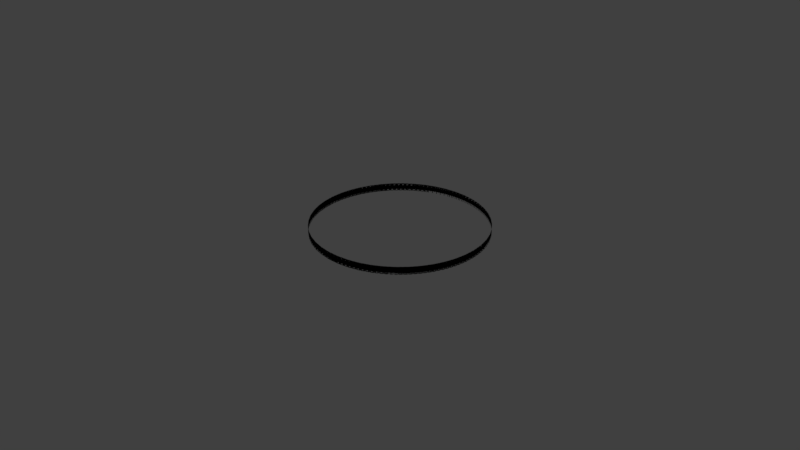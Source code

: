 # Source: bald_eagle.blend  (saved by Blender 2.79.0; exported with 4.5.12 LTS)
import bpy
from mathutils import Matrix  # noqa: F401  (used for matrix-valued properties, if any)

bpy.ops.wm.read_factory_settings(use_empty=True)
scene = bpy.context.scene
scene.name = 'Scene'

# ---- collections
col_collection_1 = bpy.data.collections.new('Collection 1'); scene.collection.children.link(col_collection_1)

# ---- materials (node trees are filled in below, after node groups)
mat_black_font_colour = bpy.data.materials.new('Black_font_colour')
mat_black_font_colour.alpha_threshold = 0.0
mat_black_font_colour.use_transparent_shadow = False
mat_black_font_colour.diffuse_color = (0.0, 0.0, 0.0, 1.0)
mat_black_font_colour.roughness = 0.5

# ---- material node trees

# ---- world
world_world = bpy.data.worlds.new('World'); scene.world = world_world
world_world.color = (0.05088, 0.05088, 0.05088)
world_world.use_sun_shadow = False
world_world.sun_shadow_jitter_overblur = 0.0
world_world.cycles.sampling_method = 'MANUAL'

# ---- curves / text
cu_beziercircle = bpy.data.curves.new('BezierCircle', 'CURVE')
cu_beziercircle.dimensions = '3D'
_sp = cu_beziercircle.splines.new('BEZIER'); _sp.bezier_points.add(3)
_sp.bezier_points.foreach_set('co', [-1.0, 0.0, 0.0, 0.0, 1.0, 0.0, 1.0, 0.0, 0.0, 0.0, -1.0, 0.0])
_sp.bezier_points.foreach_set('handle_left', [-1.0, -0.5521, 0.0, -0.5521, 1.0, 0.0, 1.0, 0.5521, 0.0, 0.5521, -1.0, 0.0])
_sp.bezier_points.foreach_set('handle_right', [-1.0, 0.5521, 0.0, 0.5521, 1.0, 0.0, 1.0, -0.5521, 0.0, -0.5521, -1.0, 0.0])
for _p, _l, _r in zip(_sp.bezier_points, ['AUTO', 'AUTO', 'AUTO', 'AUTO'], ['AUTO', 'AUTO', 'AUTO', 'AUTO']): _p.handle_left_type = _l; _p.handle_right_type = _r
_sp.order_u = 0
_sp.order_v = 0
_sp.use_cyclic_u = True
cu_beziercircle.use_path = True
cu_beziercircle.use_path_clamp = True
cu_beziercircle.bevel_resolution = 0
cu_beziercircle.fill_mode = 'HALF'
txt_text_022 = bpy.data.curves.new('Text.022', 'FONT')
txt_text_022.dimensions = '2D'
txt_text_022.body = 'The bald eagle is a bird of prey found in North America. A sea eagle, it has two known subspecies and forms a species pair with the white-tailed eagle (Haliaeetus albicilla). Its range includes most of Canada and Alaska, all of the contiguous United States, and northern Mexico. It is found near large bodies of open water with an abundant food supply and old-growth trees for nesting.'
txt_text_022.materials.append(mat_black_font_colour)
txt_text_022.use_path_clamp = True
txt_text_022.bevel_resolution = 0
txt_text_022.align_y = 'CENTER'
txt_text_022.size = 0.1
txt_text_021 = bpy.data.curves.new('Text.021', 'FONT')
txt_text_021.dimensions = '2D'
txt_text_021.body = 'The bald eagle is a bird of prey found in North America. A sea eagle, it has two known subspecies and forms a species pair with the white-tailed eagle (Haliaeetus albicilla). Its range includes most of Canada and Alaska, all of the contiguous United States, and northern Mexico. It is found near large bodies of open water with an abundant food supply and old-growth trees for nesting.'
txt_text_021.materials.append(mat_black_font_colour)
txt_text_021.use_path_clamp = True
txt_text_021.bevel_resolution = 0
txt_text_021.align_y = 'CENTER'
txt_text_021.size = 0.1
txt_text_020 = bpy.data.curves.new('Text.020', 'FONT')
txt_text_020.dimensions = '2D'
txt_text_020.body = 'The bald eagle is a bird of prey found in North America. A sea eagle, it has two known subspecies and forms a species pair with the white-tailed eagle (Haliaeetus albicilla). Its range includes most of Canada and Alaska, all of the contiguous United States, and northern Mexico. It is found near large bodies of open water with an abundant food supply and old-growth trees for nesting.'
txt_text_020.materials.append(mat_black_font_colour)
txt_text_020.use_path_clamp = True
txt_text_020.bevel_resolution = 0
txt_text_020.align_y = 'CENTER'
txt_text_020.size = 0.1
txt_text_019 = bpy.data.curves.new('Text.019', 'FONT')
txt_text_019.dimensions = '2D'
txt_text_019.body = 'The bald eagle is a bird of prey found in North America. A sea eagle, it has two known subspecies and forms a species pair with the white-tailed eagle (Haliaeetus albicilla). Its range includes most of Canada and Alaska, all of the contiguous United States, and northern Mexico. It is found near large bodies of open water with an abundant food supply and old-growth trees for nesting.'
txt_text_019.materials.append(mat_black_font_colour)
txt_text_019.use_path_clamp = True
txt_text_019.bevel_resolution = 0
txt_text_019.align_y = 'CENTER'
txt_text_019.size = 0.1
txt_text_018 = bpy.data.curves.new('Text.018', 'FONT')
txt_text_018.dimensions = '2D'
txt_text_018.body = 'The bald eagle is a bird of prey found in North America. A sea eagle, it has two known subspecies and forms a species pair with the white-tailed eagle (Haliaeetus albicilla). Its range includes most of Canada and Alaska, all of the contiguous United States, and northern Mexico. It is found near large bodies of open water with an abundant food supply and old-growth trees for nesting.'
txt_text_018.materials.append(mat_black_font_colour)
txt_text_018.use_path_clamp = True
txt_text_018.bevel_resolution = 0
txt_text_018.align_y = 'CENTER'
txt_text_018.size = 0.1
txt_text_017 = bpy.data.curves.new('Text.017', 'FONT')
txt_text_017.dimensions = '2D'
txt_text_017.body = 'The bald eagle is a bird of prey found in North America. A sea eagle, it has two known subspecies and forms a species pair with the white-tailed eagle (Haliaeetus albicilla). Its range includes most of Canada and Alaska, all of the contiguous United States, and northern Mexico. It is found near large bodies of open water with an abundant food supply and old-growth trees for nesting.'
txt_text_017.materials.append(mat_black_font_colour)
txt_text_017.use_path_clamp = True
txt_text_017.bevel_resolution = 0
txt_text_017.align_y = 'CENTER'
txt_text_017.size = 0.1
txt_text_016 = bpy.data.curves.new('Text.016', 'FONT')
txt_text_016.dimensions = '2D'
txt_text_016.body = 'The bald eagle is a bird of prey found in North America. A sea eagle, it has two known subspecies and forms a species pair with the white-tailed eagle (Haliaeetus albicilla). Its range includes most of Canada and Alaska, all of the contiguous United States, and northern Mexico. It is found near large bodies of open water with an abundant food supply and old-growth trees for nesting.'
txt_text_016.materials.append(mat_black_font_colour)
txt_text_016.use_path_clamp = True
txt_text_016.bevel_resolution = 0
txt_text_016.align_y = 'CENTER'
txt_text_016.size = 0.1
txt_text_015 = bpy.data.curves.new('Text.015', 'FONT')
txt_text_015.dimensions = '2D'
txt_text_015.body = 'The bald eagle is a bird of prey found in North America. A sea eagle, it has two known subspecies and forms a species pair with the white-tailed eagle (Haliaeetus albicilla). Its range includes most of Canada and Alaska, all of the contiguous United States, and northern Mexico. It is found near large bodies of open water with an abundant food supply and old-growth trees for nesting.'
txt_text_015.materials.append(mat_black_font_colour)
txt_text_015.use_path_clamp = True
txt_text_015.bevel_resolution = 0
txt_text_015.align_y = 'CENTER'
txt_text_015.size = 0.1
txt_text_014 = bpy.data.curves.new('Text.014', 'FONT')
txt_text_014.dimensions = '2D'
txt_text_014.body = 'The bald eagle is a bird of prey found in North America. A sea eagle, it has two known subspecies and forms a species pair with the white-tailed eagle (Haliaeetus albicilla). Its range includes most of Canada and Alaska, all of the contiguous United States, and northern Mexico. It is found near large bodies of open water with an abundant food supply and old-growth trees for nesting.'
txt_text_014.materials.append(mat_black_font_colour)
txt_text_014.use_path_clamp = True
txt_text_014.bevel_resolution = 0
txt_text_014.align_y = 'CENTER'
txt_text_014.size = 0.1
txt_text_013 = bpy.data.curves.new('Text.013', 'FONT')
txt_text_013.dimensions = '2D'
txt_text_013.body = 'The bald eagle is a bird of prey found in North America. A sea eagle, it has two known subspecies and forms a species pair with the white-tailed eagle (Haliaeetus albicilla). Its range includes most of Canada and Alaska, all of the contiguous United States, and northern Mexico. It is found near large bodies of open water with an abundant food supply and old-growth trees for nesting.'
txt_text_013.materials.append(mat_black_font_colour)
txt_text_013.use_path_clamp = True
txt_text_013.bevel_resolution = 0
txt_text_013.align_y = 'CENTER'
txt_text_013.size = 0.1
txt_text_012 = bpy.data.curves.new('Text.012', 'FONT')
txt_text_012.dimensions = '2D'
txt_text_012.body = 'The bald eagle is a bird of prey found in North America. A sea eagle, it has two known subspecies and forms a species pair with the white-tailed eagle (Haliaeetus albicilla). Its range includes most of Canada and Alaska, all of the contiguous United States, and northern Mexico. It is found near large bodies of open water with an abundant food supply and old-growth trees for nesting.'
txt_text_012.materials.append(mat_black_font_colour)
txt_text_012.use_path_clamp = True
txt_text_012.bevel_resolution = 0
txt_text_012.align_y = 'CENTER'
txt_text_012.size = 0.1
txt_text_011 = bpy.data.curves.new('Text.011', 'FONT')
txt_text_011.dimensions = '2D'
txt_text_011.body = 'The bald eagle is a bird of prey found in North America. A sea eagle, it has two known subspecies and forms a species pair with the white-tailed eagle (Haliaeetus albicilla). Its range includes most of Canada and Alaska, all of the contiguous United States, and northern Mexico. It is found near large bodies of open water with an abundant food supply and old-growth trees for nesting.'
txt_text_011.materials.append(mat_black_font_colour)
txt_text_011.use_path_clamp = True
txt_text_011.bevel_resolution = 0
txt_text_011.align_y = 'CENTER'
txt_text_011.size = 0.1
txt_text_010 = bpy.data.curves.new('Text.010', 'FONT')
txt_text_010.dimensions = '2D'
txt_text_010.body = 'The bald eagle is a bird of prey found in North America. A sea eagle, it has two known subspecies and forms a species pair with the white-tailed eagle (Haliaeetus albicilla). Its range includes most of Canada and Alaska, all of the contiguous United States, and northern Mexico. It is found near large bodies of open water with an abundant food supply and old-growth trees for nesting.'
txt_text_010.materials.append(mat_black_font_colour)
txt_text_010.use_path_clamp = True
txt_text_010.bevel_resolution = 0
txt_text_010.align_y = 'CENTER'
txt_text_010.size = 0.1
txt_text_009 = bpy.data.curves.new('Text.009', 'FONT')
txt_text_009.dimensions = '2D'
txt_text_009.body = 'The bald eagle is a bird of prey found in North America. A sea eagle, it has two known subspecies and forms a species pair with the white-tailed eagle (Haliaeetus albicilla). Its range includes most of Canada and Alaska, all of the contiguous United States, and northern Mexico. It is found near large bodies of open water with an abundant food supply and old-growth trees for nesting.'
txt_text_009.materials.append(mat_black_font_colour)
txt_text_009.use_path_clamp = True
txt_text_009.bevel_resolution = 0
txt_text_009.align_y = 'CENTER'
txt_text_009.size = 0.1
txt_text_008 = bpy.data.curves.new('Text.008', 'FONT')
txt_text_008.dimensions = '2D'
txt_text_008.body = 'The bald eagle is a bird of prey found in North America. A sea eagle, it has two known subspecies and forms a species pair with the white-tailed eagle (Haliaeetus albicilla). Its range includes most of Canada and Alaska, all of the contiguous United States, and northern Mexico. It is found near large bodies of open water with an abundant food supply and old-growth trees for nesting.'
txt_text_008.materials.append(mat_black_font_colour)
txt_text_008.use_path_clamp = True
txt_text_008.bevel_resolution = 0
txt_text_008.align_y = 'CENTER'
txt_text_008.size = 0.1
txt_text_007 = bpy.data.curves.new('Text.007', 'FONT')
txt_text_007.dimensions = '2D'
txt_text_007.body = 'The bald eagle is a bird of prey found in North America. A sea eagle, it has two known subspecies and forms a species pair with the white-tailed eagle (Haliaeetus albicilla). Its range includes most of Canada and Alaska, all of the contiguous United States, and northern Mexico. It is found near large bodies of open water with an abundant food supply and old-growth trees for nesting.'
txt_text_007.materials.append(mat_black_font_colour)
txt_text_007.use_path_clamp = True
txt_text_007.bevel_resolution = 0
txt_text_007.align_y = 'CENTER'
txt_text_007.size = 0.1
txt_text_006 = bpy.data.curves.new('Text.006', 'FONT')
txt_text_006.dimensions = '2D'
txt_text_006.body = 'The bald eagle is a bird of prey found in North America. A sea eagle, it has two known subspecies and forms a species pair with the white-tailed eagle (Haliaeetus albicilla). Its range includes most of Canada and Alaska, all of the contiguous United States, and northern Mexico. It is found near large bodies of open water with an abundant food supply and old-growth trees for nesting.'
txt_text_006.materials.append(mat_black_font_colour)
txt_text_006.use_path_clamp = True
txt_text_006.bevel_resolution = 0
txt_text_006.align_y = 'CENTER'
txt_text_006.size = 0.1
txt_text_005 = bpy.data.curves.new('Text.005', 'FONT')
txt_text_005.dimensions = '2D'
txt_text_005.body = 'The bald eagle is a bird of prey found in North America. A sea eagle, it has two known subspecies and forms a species pair with the white-tailed eagle (Haliaeetus albicilla). Its range includes most of Canada and Alaska, all of the contiguous United States, and northern Mexico. It is found near large bodies of open water with an abundant food supply and old-growth trees for nesting.'
txt_text_005.materials.append(mat_black_font_colour)
txt_text_005.use_path_clamp = True
txt_text_005.bevel_resolution = 0
txt_text_005.align_y = 'CENTER'
txt_text_005.size = 0.1
txt_text_004 = bpy.data.curves.new('Text.004', 'FONT')
txt_text_004.dimensions = '2D'
txt_text_004.body = 'The bald eagle is a bird of prey found in North America. A sea eagle, it has two known subspecies and forms a species pair with the white-tailed eagle (Haliaeetus albicilla). Its range includes most of Canada and Alaska, all of the contiguous United States, and northern Mexico. It is found near large bodies of open water with an abundant food supply and old-growth trees for nesting.'
txt_text_004.materials.append(mat_black_font_colour)
txt_text_004.use_path_clamp = True
txt_text_004.bevel_resolution = 0
txt_text_004.align_y = 'CENTER'
txt_text_004.size = 0.1
txt_text_003 = bpy.data.curves.new('Text.003', 'FONT')
txt_text_003.dimensions = '2D'
txt_text_003.body = 'The bald eagle is a bird of prey found in North America. A sea eagle, it has two known subspecies and forms a species pair with the white-tailed eagle (Haliaeetus albicilla). Its range includes most of Canada and Alaska, all of the contiguous United States, and northern Mexico. It is found near large bodies of open water with an abundant food supply and old-growth trees for nesting.'
txt_text_003.materials.append(mat_black_font_colour)
txt_text_003.use_path_clamp = True
txt_text_003.bevel_resolution = 0
txt_text_003.align_y = 'CENTER'
txt_text_003.size = 0.1
txt_text_002 = bpy.data.curves.new('Text.002', 'FONT')
txt_text_002.dimensions = '2D'
txt_text_002.body = 'The bald eagle is a bird of prey found in North America. A sea eagle, it has two known subspecies and forms a species pair with the white-tailed eagle (Haliaeetus albicilla). Its range includes most of Canada and Alaska, all of the contiguous United States, and northern Mexico. It is found near large bodies of open water with an abundant food supply and old-growth trees for nesting.'
txt_text_002.materials.append(mat_black_font_colour)
txt_text_002.use_path_clamp = True
txt_text_002.bevel_resolution = 0
txt_text_002.align_y = 'CENTER'
txt_text_002.size = 0.1
txt_text_001 = bpy.data.curves.new('Text.001', 'FONT')
txt_text_001.dimensions = '2D'
txt_text_001.body = 'The bald eagle is a bird of prey found in North America. A sea eagle, it has two known subspecies and forms a species pair with the white-tailed eagle (Haliaeetus albicilla). Its range includes most of Canada and Alaska, all of the contiguous United States, and northern Mexico. It is found near large bodies of open water with an abundant food supply and old-growth trees for nesting.'
txt_text_001.materials.append(mat_black_font_colour)
txt_text_001.use_path_clamp = True
txt_text_001.bevel_resolution = 0
txt_text_001.align_y = 'CENTER'
txt_text_001.size = 0.1
txt_text = bpy.data.curves.new('Text', 'FONT')
txt_text.dimensions = '2D'
txt_text.body = 'The bald eagle is a bird of prey found in North America. A sea eagle, it has two known subspecies and forms a species pair with the white-tailed eagle (Haliaeetus albicilla). Its range includes most of Canada and Alaska, all of the contiguous United States, and northern Mexico. It is found near large bodies of open water with an abundant food supply and old-growth trees for nesting.'
txt_text.materials.append(mat_black_font_colour)
txt_text.use_path_clamp = True
txt_text.bevel_resolution = 0
txt_text.align_y = 'CENTER'
txt_text.size = 0.1

# ---- objects
ob_circle_radius_1 = bpy.data.objects.new('Circle-radius-1', cu_beziercircle)
ob_text30 = bpy.data.objects.new('Text30', txt_text_022)
ob_text29 = bpy.data.objects.new('Text29', txt_text_021)
ob_text28 = bpy.data.objects.new('Text28', txt_text_020)
ob_text27 = bpy.data.objects.new('Text27', txt_text_019)
ob_text26 = bpy.data.objects.new('Text26', txt_text_018)
ob_text25 = bpy.data.objects.new('Text25', txt_text_017)
ob_text24 = bpy.data.objects.new('Text24', txt_text_016)
ob_text23 = bpy.data.objects.new('Text23', txt_text_015)
ob_text22 = bpy.data.objects.new('Text22', txt_text_014)
ob_text21 = bpy.data.objects.new('Text21', txt_text_013)
ob_text20 = bpy.data.objects.new('Text20', txt_text_012)
ob_text19 = bpy.data.objects.new('Text19', txt_text_011)
ob_text18 = bpy.data.objects.new('Text18', txt_text_010)
ob_text17 = bpy.data.objects.new('Text17', txt_text_009)
ob_text16 = bpy.data.objects.new('Text16', txt_text_008)
ob_text15 = bpy.data.objects.new('Text15', txt_text_007)
ob_text14 = bpy.data.objects.new('Text14', txt_text_006)
ob_text13 = bpy.data.objects.new('Text13', txt_text_005)
ob_text12 = bpy.data.objects.new('Text12', txt_text_004)
ob_text11 = bpy.data.objects.new('Text11', txt_text_003)
ob_text10 = bpy.data.objects.new('Text10', txt_text_002)
ob_text9 = bpy.data.objects.new('Text9', txt_text_001)
ob_text8 = bpy.data.objects.new('Text8', txt_text)

# ---- transforms, parenting, visibility, modifiers, constraints
ob_circle_radius_1.location = (0.0, 0.0, 0.0)
ob_circle_radius_1.lineart.crease_threshold = 0.0
ob_text30.parent = ob_circle_radius_1
ob_text30.location = (-1.5, 1.0, 0.0)
ob_text30.rotation_euler = (1.571, -0.0, 0.0)
ob_text30.lineart.crease_threshold = 0.0
_m = ob_text30.modifiers.new('Curve', 'CURVE')
_m.object = ob_circle_radius_1
ob_text29.parent = ob_circle_radius_1
ob_text29.location = (-1.45, 1.0, 0.0)
ob_text29.rotation_euler = (1.571, -0.0, 0.0)
ob_text29.lineart.crease_threshold = 0.0
_m = ob_text29.modifiers.new('Curve', 'CURVE')
_m.object = ob_circle_radius_1
ob_text28.parent = ob_circle_radius_1
ob_text28.location = (-1.4, 1.0, 0.0)
ob_text28.rotation_euler = (1.571, -0.0, 0.0)
ob_text28.lineart.crease_threshold = 0.0
_m = ob_text28.modifiers.new('Curve', 'CURVE')
_m.object = ob_circle_radius_1
ob_text27.parent = ob_circle_radius_1
ob_text27.location = (-1.35, 1.0, 0.0)
ob_text27.rotation_euler = (1.571, -0.0, 0.0)
ob_text27.lineart.crease_threshold = 0.0
_m = ob_text27.modifiers.new('Curve', 'CURVE')
_m.object = ob_circle_radius_1
ob_text26.parent = ob_circle_radius_1
ob_text26.location = (-1.3, 1.0, 0.0)
ob_text26.rotation_euler = (1.571, -0.0, 0.0)
ob_text26.lineart.crease_threshold = 0.0
_m = ob_text26.modifiers.new('Curve', 'CURVE')
_m.object = ob_circle_radius_1
ob_text25.parent = ob_circle_radius_1
ob_text25.location = (-1.25, 1.0, 0.0)
ob_text25.rotation_euler = (1.571, -0.0, 0.0)
ob_text25.lineart.crease_threshold = 0.0
_m = ob_text25.modifiers.new('Curve', 'CURVE')
_m.object = ob_circle_radius_1
ob_text24.parent = ob_circle_radius_1
ob_text24.location = (-1.2, 1.0, 0.0)
ob_text24.rotation_euler = (1.571, -0.0, 0.0)
ob_text24.lineart.crease_threshold = 0.0
_m = ob_text24.modifiers.new('Curve', 'CURVE')
_m.object = ob_circle_radius_1
ob_text23.parent = ob_circle_radius_1
ob_text23.location = (-1.15, 1.0, 0.0)
ob_text23.rotation_euler = (1.571, -0.0, 0.0)
ob_text23.lineart.crease_threshold = 0.0
_m = ob_text23.modifiers.new('Curve', 'CURVE')
_m.object = ob_circle_radius_1
ob_text22.parent = ob_circle_radius_1
ob_text22.location = (-1.1, 1.0, 0.0)
ob_text22.rotation_euler = (1.571, -0.0, 0.0)
ob_text22.lineart.crease_threshold = 0.0
_m = ob_text22.modifiers.new('Curve', 'CURVE')
_m.object = ob_circle_radius_1
ob_text21.parent = ob_circle_radius_1
ob_text21.location = (-1.05, 1.0, 0.0)
ob_text21.rotation_euler = (1.571, -0.0, 0.0)
ob_text21.lineart.crease_threshold = 0.0
_m = ob_text21.modifiers.new('Curve', 'CURVE')
_m.object = ob_circle_radius_1
ob_text20.parent = ob_circle_radius_1
ob_text20.location = (-1.0, 1.0, 0.0)
ob_text20.rotation_euler = (1.571, -0.0, 0.0)
ob_text20.lineart.crease_threshold = 0.0
_m = ob_text20.modifiers.new('Curve', 'CURVE')
_m.object = ob_circle_radius_1
ob_text19.parent = ob_circle_radius_1
ob_text19.location = (-0.95, 1.0, 0.0)
ob_text19.rotation_euler = (1.571, -0.0, 0.0)
ob_text19.lineart.crease_threshold = 0.0
_m = ob_text19.modifiers.new('Curve', 'CURVE')
_m.object = ob_circle_radius_1
ob_text18.parent = ob_circle_radius_1
ob_text18.location = (-0.9, 1.0, 0.0)
ob_text18.rotation_euler = (1.571, -0.0, 0.0)
ob_text18.lineart.crease_threshold = 0.0
_m = ob_text18.modifiers.new('Curve', 'CURVE')
_m.object = ob_circle_radius_1
ob_text17.parent = ob_circle_radius_1
ob_text17.location = (-0.85, 1.0, 0.0)
ob_text17.rotation_euler = (1.571, -0.0, 0.0)
ob_text17.lineart.crease_threshold = 0.0
_m = ob_text17.modifiers.new('Curve', 'CURVE')
_m.object = ob_circle_radius_1
ob_text16.parent = ob_circle_radius_1
ob_text16.location = (-0.8, 1.0, 0.0)
ob_text16.rotation_euler = (1.571, -0.0, 0.0)
ob_text16.lineart.crease_threshold = 0.0
_m = ob_text16.modifiers.new('Curve', 'CURVE')
_m.object = ob_circle_radius_1
ob_text15.parent = ob_circle_radius_1
ob_text15.location = (-0.75, 1.0, 0.0)
ob_text15.rotation_euler = (1.571, -0.0, 0.0)
ob_text15.lineart.crease_threshold = 0.0
_m = ob_text15.modifiers.new('Curve', 'CURVE')
_m.object = ob_circle_radius_1
ob_text14.parent = ob_circle_radius_1
ob_text14.location = (-0.7, 1.0, 0.0)
ob_text14.rotation_euler = (1.571, -0.0, 0.0)
ob_text14.lineart.crease_threshold = 0.0
_m = ob_text14.modifiers.new('Curve', 'CURVE')
_m.object = ob_circle_radius_1
ob_text13.parent = ob_circle_radius_1
ob_text13.location = (-0.65, 1.0, 0.0)
ob_text13.rotation_euler = (1.571, -0.0, 0.0)
ob_text13.lineart.crease_threshold = 0.0
_m = ob_text13.modifiers.new('Curve', 'CURVE')
_m.object = ob_circle_radius_1
ob_text12.parent = ob_circle_radius_1
ob_text12.location = (-0.6, 1.0, 0.0)
ob_text12.rotation_euler = (1.571, -0.0, 0.0)
ob_text12.lineart.crease_threshold = 0.0
_m = ob_text12.modifiers.new('Curve', 'CURVE')
_m.object = ob_circle_radius_1
ob_text11.parent = ob_circle_radius_1
ob_text11.location = (-0.55, 1.0, 0.0)
ob_text11.rotation_euler = (1.571, -0.0, 0.0)
ob_text11.lineart.crease_threshold = 0.0
_m = ob_text11.modifiers.new('Curve', 'CURVE')
_m.object = ob_circle_radius_1
ob_text10.parent = ob_circle_radius_1
ob_text10.location = (-0.5, 1.0, 0.0)
ob_text10.rotation_euler = (1.571, -0.0, 0.0)
ob_text10.lineart.crease_threshold = 0.0
_m = ob_text10.modifiers.new('Curve', 'CURVE')
_m.object = ob_circle_radius_1
ob_text9.parent = ob_circle_radius_1
ob_text9.location = (-0.45, 1.0, 0.0)
ob_text9.rotation_euler = (1.571, -0.0, 0.0)
ob_text9.lineart.crease_threshold = 0.0
_m = ob_text9.modifiers.new('Curve', 'CURVE')
_m.object = ob_circle_radius_1
ob_text8.parent = ob_circle_radius_1
ob_text8.location = (-0.4, 1.0, 0.0)
ob_text8.rotation_euler = (1.571, -0.0, 0.0)
ob_text8.lineart.crease_threshold = 0.0
_m = ob_text8.modifiers.new('Curve', 'CURVE')
_m.object = ob_circle_radius_1

# ---- collection membership
col_collection_1.objects.link(ob_circle_radius_1)
col_collection_1.objects.link(ob_text30)
col_collection_1.objects.link(ob_text29)
col_collection_1.objects.link(ob_text28)
col_collection_1.objects.link(ob_text27)
col_collection_1.objects.link(ob_text26)
col_collection_1.objects.link(ob_text25)
col_collection_1.objects.link(ob_text24)
col_collection_1.objects.link(ob_text23)
col_collection_1.objects.link(ob_text22)
col_collection_1.objects.link(ob_text21)
col_collection_1.objects.link(ob_text20)
col_collection_1.objects.link(ob_text19)
col_collection_1.objects.link(ob_text18)
col_collection_1.objects.link(ob_text17)
col_collection_1.objects.link(ob_text16)
col_collection_1.objects.link(ob_text15)
col_collection_1.objects.link(ob_text14)
col_collection_1.objects.link(ob_text13)
col_collection_1.objects.link(ob_text12)
col_collection_1.objects.link(ob_text11)
col_collection_1.objects.link(ob_text10)
col_collection_1.objects.link(ob_text9)
col_collection_1.objects.link(ob_text8)

# ---- scene / render settings (as saved in the file)
scene.frame_start = 1; scene.frame_end = 250; scene.frame_set(250)
scene.render.engine = 'BLENDER_EEVEE_NEXT'
scene.render.resolution_percentage = 50
scene.render.dither_intensity = 0.0
scene.cycles.use_denoising = False
scene.cycles.samples = 128
scene.cycles.sampling_pattern = 'TABULATED_SOBOL'
scene.cycles.use_adaptive_sampling = False
scene.cycles.use_light_tree = False
scene.cycles.blur_glossy = 0.0
scene.cycles.sample_clamp_indirect = 0.0
scene.view_settings.view_transform = 'Standard'
bpy.context.view_layer.update()

# ---- added for rendering (the .blend has no active camera and no usable light): camera, sun
cam_auto = bpy.data.cameras.new('AutoCamera')
cam_auto.lens = 50.0
cam_auto.sensor_width = 36.0
cam_auto.clip_end = 1000.0
ob_auto_camera = bpy.data.objects.new('AutoCamera', cam_auto)
scene.collection.objects.link(ob_auto_camera)
ob_auto_camera.location = (6.9026, -8.28312, 5.52408)
ob_auto_camera.rotation_euler = (1.09748, -7.21219e-08, 0.694738)
scene.camera = ob_auto_camera
light_auto_sun = bpy.data.lights.new('AutoSun', 'SUN')
light_auto_sun.energy = 3.0
light_auto_sun.angle = 0.0523599
ob_auto_sun = bpy.data.objects.new('AutoSun', light_auto_sun)
scene.collection.objects.link(ob_auto_sun)
ob_auto_sun.rotation_euler = (0.872665, 0.174533, 0.523599)
bpy.context.view_layer.update()

